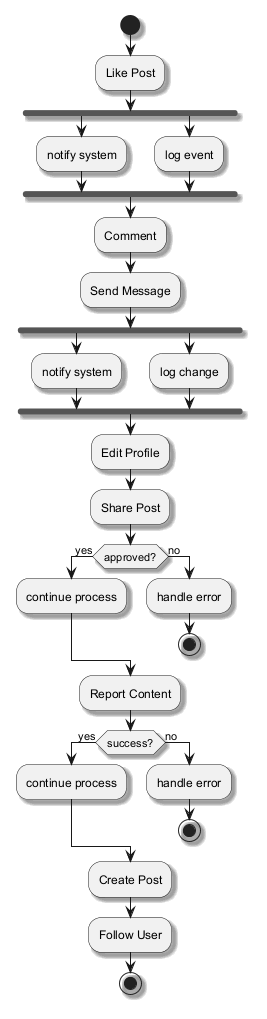

The diagram above was rendered by PlantUML. Its source (embedded in the PNG):
@startuml
skinparam monochrome true
skinparam shadowing true
start
:Like Post;
fork
:notify system;
fork again
:log event;
end fork
:Comment;
:Send Message;
fork
:notify system;
fork again
:log change;
end fork
:Edit Profile;
:Share Post;
if (approved?) then (yes)
:continue process;
else (no)
:handle error;
stop
endif
:Report Content;
if (success?) then (yes)
:continue process;
else (no)
:handle error;
stop
endif
:Create Post;
:Follow User;
stop
@enduml